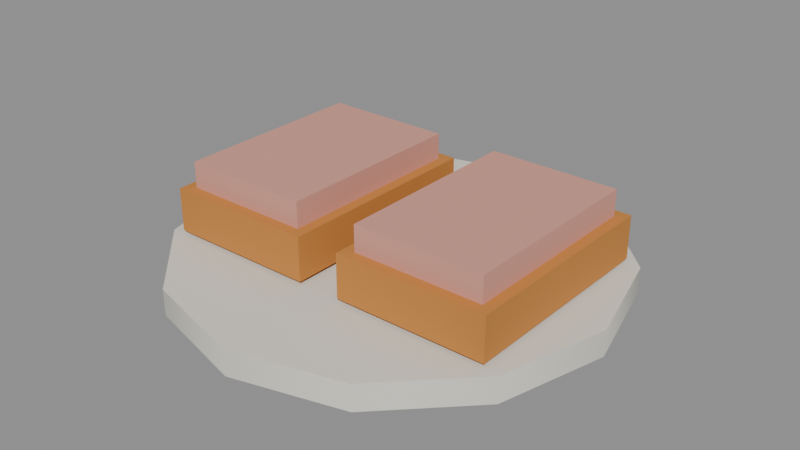 # Source: good-sandwich.blend  (saved by Blender 5.3.31; exported with 4.5.12 LTS)
import bpy
from mathutils import Matrix  # noqa: F401  (used for matrix-valued properties, if any)

bpy.ops.wm.read_factory_settings(use_empty=True)
scene = bpy.context.scene
scene.name = 'Scene'

# ---- materials (node trees are filled in below, after node groups)
mat_e4e0d4 = bpy.data.materials.new('#e4e0d4')
mat_e4e0d4.use_backface_culling = True
mat_e4e0d4.diffuse_color = (0.7758, 0.7454, 0.6584, 1.0)
mat_c8843c = bpy.data.materials.new('#c8843c')
mat_c8843c.use_backface_culling = True
mat_c8843c.diffuse_color = (0.5776, 0.2307, 0.04519, 1.0)
mat_d89a8a = bpy.data.materials.new('#d89a8a')
mat_d89a8a.use_backface_culling = True
mat_d89a8a.diffuse_color = (0.6867, 0.3231, 0.2542, 1.0)

# ---- material node trees
mat_e4e0d4.use_nodes = True; mat_e4e0d4.node_tree.nodes.clear()
_N = mat_e4e0d4.node_tree.nodes; _L = mat_e4e0d4.node_tree.links
n0 = _N.new('ShaderNodeBsdfPrincipled'); n0.name = 'Principled BSDF'; n0.location = (-200, 100)
n0.inputs[0].default_value = (0.7758, 0.7454, 0.6584, 1.0)
n0.inputs[2].default_value = 0.9
n0.inputs[10].default_value = 0.005
n1 = _N.new('ShaderNodeOutputMaterial'); n1.name = 'Material Output'; n1.location = (200, 100)
_L.new(n0.outputs[0], n1.inputs[0])
n1.is_active_output = True
mat_c8843c.use_nodes = True; mat_c8843c.node_tree.nodes.clear()
_N = mat_c8843c.node_tree.nodes; _L = mat_c8843c.node_tree.links
n0 = _N.new('ShaderNodeBsdfPrincipled'); n0.name = 'Principled BSDF'; n0.location = (-200, 100)
n0.inputs[0].default_value = (0.5776, 0.2307, 0.04519, 1.0)
n0.inputs[2].default_value = 0.9
n0.inputs[10].default_value = 0.005
n1 = _N.new('ShaderNodeOutputMaterial'); n1.name = 'Material Output'; n1.location = (200, 100)
_L.new(n0.outputs[0], n1.inputs[0])
n1.is_active_output = True
mat_d89a8a.use_nodes = True; mat_d89a8a.node_tree.nodes.clear()
_N = mat_d89a8a.node_tree.nodes; _L = mat_d89a8a.node_tree.links
n0 = _N.new('ShaderNodeBsdfPrincipled'); n0.name = 'Principled BSDF'; n0.location = (-200, 100)
n0.inputs[0].default_value = (0.6867, 0.3231, 0.2542, 1.0)
n0.inputs[2].default_value = 0.9
n0.inputs[10].default_value = 0.005
n1 = _N.new('ShaderNodeOutputMaterial'); n1.name = 'Material Output'; n1.location = (200, 100)
_L.new(n0.outputs[0], n1.inputs[0])
n1.is_active_output = True

# ---- meshes
me_e4e0d4 = bpy.data.meshes.new('#e4e0d4')
me_e4e0d4.from_pydata([(0.0, 0.1, -4.191e-09), (0.0, 0.1, 0.012), (0.05, 0.0866, -3.725e-09), (0.05, 0.0866, 0.012), (0.0866, 0.05, -2.328e-09), (0.0866, 0.05, 0.012), (0.1, -2.623e-10, 0.0), (0.1, 2.623e-10, 0.012), (0.0866, -0.05, 2.328e-09), (0.0866, -0.05, 0.012), (0.05, -0.0866, 3.725e-09), (0.05, -0.0866, 0.012), (0.0, -0.1, 4.191e-09), (0.0, -0.1, 0.012), (-0.05, -0.0866, 3.725e-09), (-0.05, -0.0866, 0.012), (-0.0866, -0.05, 2.328e-09), (-0.0866, -0.05, 0.012), (-0.1, -2.623e-10, 0.0), (-0.1, 2.623e-10, 0.012), (-0.0866, 0.05, -2.328e-09), (-0.0866, 0.05, 0.012), (-0.05, 0.0866, -3.725e-09), (-0.05, 0.0866, 0.012)], [], [(0, 1, 3, 2), (2, 3, 5, 4), (4, 5, 7, 6), (6, 7, 9, 8), (8, 9, 11, 10), (10, 11, 13, 12), (12, 13, 15, 14), (14, 15, 17, 16), (16, 17, 19, 18), (18, 19, 21, 20), (3, 1, 23, 21, 19, 17, 15, 13, 11, 9, 7, 5), (20, 21, 23, 22), (22, 23, 1, 0), (0, 2, 4, 6, 8, 10, 12, 14, 16, 18, 20, 22)])
me_e4e0d4.polygons.foreach_set('use_smooth', [1, 1, 1, 1, 1, 1, 1, 1, 1, 1, 0, 1, 1, 0])
_k = set([(0, 2), (0, 22), (1, 3), (1, 23), (2, 4), (3, 5), (4, 6), (5, 7), (6, 8), (7, 9), (8, 10), (9, 11), (10, 12), (11, 13), (12, 14), (13, 15), (14, 16), (15, 17), (16, 18), (17, 19), (18, 20), (19, 21), (20, 22), (21, 23)])
me_e4e0d4.attributes.new('sharp_edge', 'BOOLEAN', 'EDGE').data.foreach_set('value', [ (min(e.vertices), max(e.vertices)) in _k for e in me_e4e0d4.edges])
me_e4e0d4.materials.append(mat_e4e0d4)
me_e4e0d4.update()
me_c8843c = bpy.data.meshes.new('#c8843c')
me_c8843c.from_pydata([(-0.08, 0.05, 0.014), (-0.08, -0.05, 0.014), (-0.08, 0.05, 0.034), (-0.08, -0.05, 0.034), (-0.01, 0.05, 0.014), (-0.01, -0.05, 0.014), (-0.01, 0.05, 0.034), (-0.01, -0.05, 0.034), (0.01, 0.05, 0.014), (0.01, -0.05, 0.014), (0.01, 0.05, 0.034), (0.01, -0.05, 0.034), (0.08, 0.05, 0.014), (0.08, -0.05, 0.014), (0.08, 0.05, 0.034), (0.08, -0.05, 0.034)], [], [(0, 1, 3, 2), (2, 3, 7, 6), (6, 7, 5, 4), (4, 5, 1, 0), (2, 6, 4, 0), (7, 3, 1, 5), (8, 9, 11, 10), (10, 11, 15, 14), (14, 15, 13, 12), (12, 13, 9, 8), (10, 14, 12, 8), (15, 11, 9, 13)])
me_c8843c.materials.append(mat_c8843c)
me_c8843c.update()
me_d89a8a_noshadow = bpy.data.meshes.new('#d89a8a_noshadow')
me_d89a8a_noshadow.from_pydata([(-0.075, 0.045, 0.034), (-0.075, -0.045, 0.034), (-0.075, 0.045, 0.046), (-0.075, -0.045, 0.046), (-0.015, 0.045, 0.034), (-0.015, -0.045, 0.034), (-0.015, 0.045, 0.046), (-0.015, -0.045, 0.046), (0.015, 0.045, 0.034), (0.015, -0.045, 0.034), (0.015, 0.045, 0.046), (0.015, -0.045, 0.046), (0.075, 0.045, 0.034), (0.075, -0.045, 0.034), (0.075, 0.045, 0.046), (0.075, -0.045, 0.046)], [], [(0, 1, 3, 2), (2, 3, 7, 6), (6, 7, 5, 4), (4, 5, 1, 0), (2, 6, 4, 0), (7, 3, 1, 5), (8, 9, 11, 10), (10, 11, 15, 14), (14, 15, 13, 12), (12, 13, 9, 8), (10, 14, 12, 8), (15, 11, 9, 13)])
me_d89a8a_noshadow.materials.append(mat_d89a8a)
me_d89a8a_noshadow.update()

# ---- objects
ob_e4e0d4 = bpy.data.objects.new('#e4e0d4', me_e4e0d4)
ob_c8843c = bpy.data.objects.new('#c8843c', me_c8843c)
ob_d89a8a_noshadow = bpy.data.objects.new('#d89a8a_noshadow', me_d89a8a_noshadow)

# ---- transforms, parenting, visibility, modifiers, constraints
ob_e4e0d4.location = (0.0, 0.0, 0.0)
ob_c8843c.location = (0.0, 0.0, 0.0)
ob_d89a8a_noshadow.location = (0.0, 0.0, 0.0)

# ---- collection membership
scene.collection.objects.link(ob_e4e0d4)
scene.collection.objects.link(ob_c8843c)
scene.collection.objects.link(ob_d89a8a_noshadow)

# ---- scene / render settings (as saved in the file)
scene.frame_start = 1; scene.frame_end = 250; scene.frame_set(1)
scene.render.engine = 'BLENDER_EEVEE_NEXT'
scene.render.bake_bias = 0.0
scene.render.bake_samples = 0
scene.render.compositor_device = 'GPU'
scene.eevee.use_volume_custom_range = False
scene.eevee.fast_gi_thickness_near = 0.1
scene.eevee.fast_gi_thickness_far = 0.0
scene.eevee.ray_tracing_options.screen_trace_thickness = 0.1
bpy.context.view_layer.update()

# ---- added for rendering (the .blend has no active camera and no usable light): camera, sun + grey world if the file has none
cam_auto = bpy.data.cameras.new('AutoCamera')
cam_auto.lens = 50.0
cam_auto.sensor_width = 36.0
cam_auto.clip_end = 1000.0
ob_auto_camera = bpy.data.objects.new('AutoCamera', cam_auto)
scene.collection.objects.link(ob_auto_camera)
ob_auto_camera.location = (0.265131, -0.318158, 0.235105)
ob_auto_camera.rotation_euler = (1.09748, -7.21219e-08, 0.694738)
scene.camera = ob_auto_camera
light_auto_sun = bpy.data.lights.new('AutoSun', 'SUN')
light_auto_sun.energy = 3.0
light_auto_sun.angle = 0.0523599
ob_auto_sun = bpy.data.objects.new('AutoSun', light_auto_sun)
scene.collection.objects.link(ob_auto_sun)
ob_auto_sun.rotation_euler = (0.872665, 0.174533, 0.523599)
if scene.world is None:
    world_auto = bpy.data.worlds.new('AutoWorld')
    world_auto.color = (0.3, 0.3, 0.3)
    scene.world = world_auto
bpy.context.view_layer.update()
